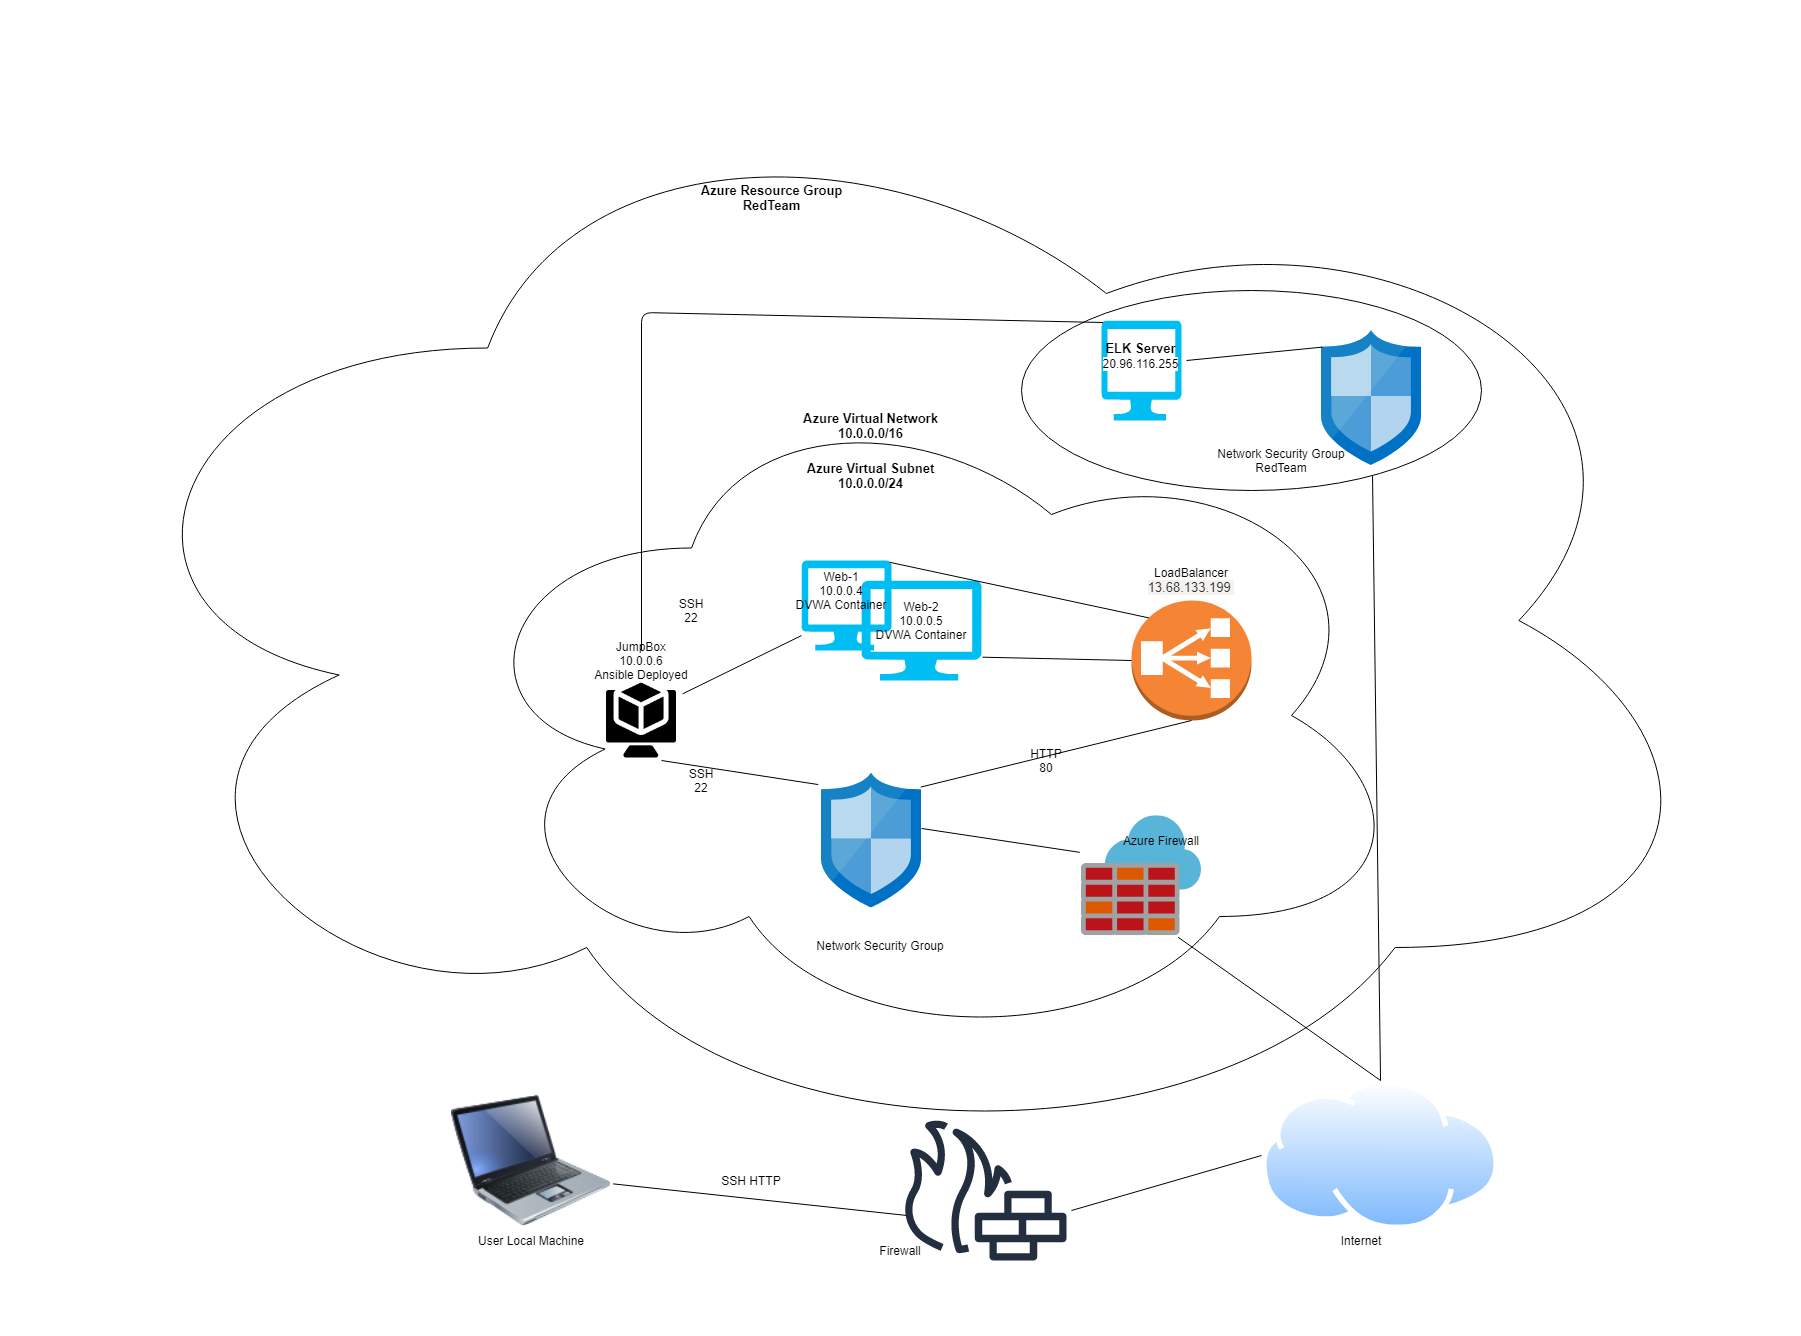

The diagram above was exported from draw.io. Its source (the exported page's mxGraphModel, read from the mxfile embedded in the PNG):
<mxGraphModel dx="2522" dy="1555" grid="1" gridSize="10" guides="1" tooltips="1" connect="1" arrows="1" fold="1" page="1" pageScale="1" pageWidth="1100" pageHeight="850" math="0" shadow="0">
  <root>
    <mxCell id="0" />
    <mxCell id="1" parent="0" />
    <mxCell id="r3wzViJXhWG6N6S3LCuG-51" value="" style="ellipse;shape=cloud;whiteSpace=wrap;html=1;" parent="1" vertex="1">
      <mxGeometry x="-346.37" y="-425" width="1650" height="1090" as="geometry" />
    </mxCell>
    <mxCell id="r3wzViJXhWG6N6S3LCuG-40" value="" style="ellipse;shape=cloud;whiteSpace=wrap;html=1;" parent="1" vertex="1">
      <mxGeometry x="30" y="-120" width="960" height="670" as="geometry" />
    </mxCell>
    <mxCell id="r3wzViJXhWG6N6S3LCuG-1" value="" style="outlineConnect=0;dashed=0;verticalLabelPosition=bottom;verticalAlign=top;align=center;html=1;shape=mxgraph.aws3.classic_load_balancer;fillColor=#F58534;gradientColor=none;" parent="1" vertex="1">
      <mxGeometry x="710" y="100" width="120" height="120" as="geometry" />
    </mxCell>
    <mxCell id="r3wzViJXhWG6N6S3LCuG-2" value="" style="shape=image;html=1;verticalAlign=top;verticalLabelPosition=bottom;labelBackgroundColor=#ffffff;imageAspect=0;aspect=fixed;image=https://cdn1.iconfinder.com/data/icons/virtual-reality-82/32/Virtual_Reality_vr_computer_3d_cube_screen_tv-128.png" parent="1" vertex="1">
      <mxGeometry x="180" y="180" width="80" height="80" as="geometry" />
    </mxCell>
    <mxCell id="r3wzViJXhWG6N6S3LCuG-5" value="" style="verticalLabelPosition=bottom;html=1;verticalAlign=top;align=center;strokeColor=none;fillColor=#00BEF2;shape=mxgraph.azure.computer;pointerEvents=1;" parent="1" vertex="1">
      <mxGeometry x="440" y="80" width="120" height="100" as="geometry" />
    </mxCell>
    <mxCell id="r3wzViJXhWG6N6S3LCuG-6" value="" style="verticalLabelPosition=bottom;html=1;verticalAlign=top;align=center;strokeColor=none;fillColor=#00BEF2;shape=mxgraph.azure.computer;pointerEvents=1;" parent="1" vertex="1">
      <mxGeometry x="380" y="60" width="90" height="90" as="geometry" />
    </mxCell>
    <mxCell id="r3wzViJXhWG6N6S3LCuG-7" value="" style="aspect=fixed;html=1;points=[];align=center;image;fontSize=12;image=img/lib/mscae/Network_Security_Groups_Classic.svg;" parent="1" vertex="1">
      <mxGeometry x="400" y="272.43" width="100" height="135.13" as="geometry" />
    </mxCell>
    <mxCell id="r3wzViJXhWG6N6S3LCuG-8" value="" style="aspect=fixed;html=1;points=[];align=center;image;fontSize=12;image=img/lib/mscae/Azure_Firewall.svg;" parent="1" vertex="1">
      <mxGeometry x="660" y="315.13" width="120" height="120" as="geometry" />
    </mxCell>
    <mxCell id="r3wzViJXhWG6N6S3LCuG-15" value="" style="aspect=fixed;perimeter=ellipsePerimeter;html=1;align=center;shadow=0;dashed=0;spacingTop=3;image;image=img/lib/active_directory/internet_cloud.svg;" parent="1" vertex="1">
      <mxGeometry x="840" y="580" width="238.1" height="150" as="geometry" />
    </mxCell>
    <mxCell id="r3wzViJXhWG6N6S3LCuG-16" value="" style="endArrow=none;html=1;entryX=0.806;entryY=1.014;entryDx=0;entryDy=0;entryPerimeter=0;exitX=0.5;exitY=0;exitDx=0;exitDy=0;" parent="1" source="r3wzViJXhWG6N6S3LCuG-15" target="r3wzViJXhWG6N6S3LCuG-8" edge="1">
      <mxGeometry width="50" height="50" relative="1" as="geometry">
        <mxPoint x="800" y="640" as="sourcePoint" />
        <mxPoint x="850" y="590" as="targetPoint" />
      </mxGeometry>
    </mxCell>
    <mxCell id="r3wzViJXhWG6N6S3LCuG-17" value="" style="endArrow=none;html=1;entryX=1;entryY=0.411;entryDx=0;entryDy=0;entryPerimeter=0;exitX=-0.014;exitY=0.306;exitDx=0;exitDy=0;exitPerimeter=0;" parent="1" source="r3wzViJXhWG6N6S3LCuG-8" target="r3wzViJXhWG6N6S3LCuG-7" edge="1">
      <mxGeometry width="50" height="50" relative="1" as="geometry">
        <mxPoint x="800" y="640" as="sourcePoint" />
        <mxPoint x="850" y="590" as="targetPoint" />
      </mxGeometry>
    </mxCell>
    <mxCell id="r3wzViJXhWG6N6S3LCuG-18" value="" style="endArrow=none;html=1;exitX=0.75;exitY=1;exitDx=0;exitDy=0;entryX=-0.033;entryY=0.086;entryDx=0;entryDy=0;entryPerimeter=0;" parent="1" source="r3wzViJXhWG6N6S3LCuG-2" target="r3wzViJXhWG6N6S3LCuG-7" edge="1">
      <mxGeometry width="50" height="50" relative="1" as="geometry">
        <mxPoint x="800" y="640" as="sourcePoint" />
        <mxPoint x="850" y="590" as="targetPoint" />
      </mxGeometry>
    </mxCell>
    <mxCell id="r3wzViJXhWG6N6S3LCuG-22" value="" style="endArrow=none;html=1;entryX=0;entryY=0.834;entryDx=0;entryDy=0;entryPerimeter=0;exitX=1.014;exitY=0.167;exitDx=0;exitDy=0;exitPerimeter=0;" parent="1" source="r3wzViJXhWG6N6S3LCuG-2" target="r3wzViJXhWG6N6S3LCuG-6" edge="1">
      <mxGeometry width="50" height="50" relative="1" as="geometry">
        <mxPoint x="800" y="570" as="sourcePoint" />
        <mxPoint x="850" y="520" as="targetPoint" />
      </mxGeometry>
    </mxCell>
    <mxCell id="r3wzViJXhWG6N6S3LCuG-24" value="" style="endArrow=none;html=1;exitX=0;exitY=0.5;exitDx=0;exitDy=0;exitPerimeter=0;entryX=1.008;entryY=0.767;entryDx=0;entryDy=0;entryPerimeter=0;" parent="1" source="r3wzViJXhWG6N6S3LCuG-1" target="r3wzViJXhWG6N6S3LCuG-5" edge="1">
      <mxGeometry width="50" height="50" relative="1" as="geometry">
        <mxPoint x="800" y="570" as="sourcePoint" />
        <mxPoint x="850" y="520" as="targetPoint" />
      </mxGeometry>
    </mxCell>
    <mxCell id="r3wzViJXhWG6N6S3LCuG-25" value="" style="endArrow=none;html=1;entryX=0;entryY=0.5;entryDx=0;entryDy=0;" parent="1" target="r3wzViJXhWG6N6S3LCuG-15" edge="1">
      <mxGeometry width="50" height="50" relative="1" as="geometry">
        <mxPoint x="650" y="710" as="sourcePoint" />
        <mxPoint x="850" y="520" as="targetPoint" />
      </mxGeometry>
    </mxCell>
    <mxCell id="r3wzViJXhWG6N6S3LCuG-26" value="" style="outlineConnect=0;fontColor=#232F3E;gradientColor=none;fillColor=#232F3E;strokeColor=none;dashed=0;verticalLabelPosition=bottom;verticalAlign=top;align=center;html=1;fontSize=12;fontStyle=0;aspect=fixed;pointerEvents=1;shape=mxgraph.aws4.generic_firewall;" parent="1" vertex="1">
      <mxGeometry x="480.00000000000006" y="620" width="165.45" height="140" as="geometry" />
    </mxCell>
    <mxCell id="r3wzViJXhWG6N6S3LCuG-27" value="" style="image;html=1;image=img/lib/clip_art/computers/Laptop_128x128.png" parent="1" vertex="1">
      <mxGeometry x="30" y="580" width="160" height="160" as="geometry" />
    </mxCell>
    <mxCell id="r3wzViJXhWG6N6S3LCuG-28" value="" style="endArrow=none;html=1;exitX=1.01;exitY=0.646;exitDx=0;exitDy=0;entryX=0.026;entryY=0.678;entryDx=0;entryDy=0;entryPerimeter=0;exitPerimeter=0;" parent="1" source="r3wzViJXhWG6N6S3LCuG-27" target="r3wzViJXhWG6N6S3LCuG-26" edge="1">
      <mxGeometry width="50" height="50" relative="1" as="geometry">
        <mxPoint x="800" y="570" as="sourcePoint" />
        <mxPoint x="850" y="520" as="targetPoint" />
      </mxGeometry>
    </mxCell>
    <mxCell id="r3wzViJXhWG6N6S3LCuG-31" value="JumpBox&lt;br&gt;10.0.0.6&lt;br&gt;Ansible Deployed" style="text;html=1;strokeColor=none;fillColor=none;align=center;verticalAlign=middle;whiteSpace=wrap;rounded=0;" parent="1" vertex="1">
      <mxGeometry x="150" y="150" width="140" height="20" as="geometry" />
    </mxCell>
    <mxCell id="r3wzViJXhWG6N6S3LCuG-32" value="Web-1&lt;br&gt;10.0.0.4&lt;br&gt;DVWA Container&lt;br&gt;" style="text;html=1;strokeColor=none;fillColor=none;align=center;verticalAlign=middle;whiteSpace=wrap;rounded=0;" parent="1" vertex="1">
      <mxGeometry x="350" y="80" width="140" height="20" as="geometry" />
    </mxCell>
    <mxCell id="r3wzViJXhWG6N6S3LCuG-33" value="Web-2&lt;br&gt;10.0.0.5&lt;br&gt;DVWA Container" style="text;html=1;strokeColor=none;fillColor=none;align=center;verticalAlign=middle;whiteSpace=wrap;rounded=0;" parent="1" vertex="1">
      <mxGeometry x="430" y="110" width="140" height="20" as="geometry" />
    </mxCell>
    <mxCell id="r3wzViJXhWG6N6S3LCuG-34" value="LoadBalancer&lt;br&gt;&lt;span style=&quot;color: rgb(50 , 49 , 48) ; font-family: &amp;#34;az_ea_font&amp;#34; , &amp;#34;segoe ui&amp;#34; , &amp;#34;az_font&amp;#34; , , , &amp;#34;blinkmacsystemfont&amp;#34; , &amp;#34;roboto&amp;#34; , &amp;#34;oxygen&amp;#34; , &amp;#34;ubuntu&amp;#34; , &amp;#34;cantarell&amp;#34; , &amp;#34;open sans&amp;#34; , &amp;#34;helvetica neue&amp;#34; , sans-serif ; font-size: 13px ; text-align: left ; background-color: rgb(243 , 242 , 241)&quot;&gt;13.68.133.199&amp;nbsp;&lt;br&gt;&lt;/span&gt;" style="text;html=1;strokeColor=none;fillColor=none;align=center;verticalAlign=middle;whiteSpace=wrap;rounded=0;" parent="1" vertex="1">
      <mxGeometry x="700" y="70" width="140" height="20" as="geometry" />
    </mxCell>
    <mxCell id="r3wzViJXhWG6N6S3LCuG-35" value="Network Security Group&lt;br&gt;" style="text;html=1;strokeColor=none;fillColor=none;align=center;verticalAlign=middle;whiteSpace=wrap;rounded=0;" parent="1" vertex="1">
      <mxGeometry x="388.64" y="435.13" width="140" height="20" as="geometry" />
    </mxCell>
    <mxCell id="r3wzViJXhWG6N6S3LCuG-36" value="Azure Firewall" style="text;html=1;strokeColor=none;fillColor=none;align=center;verticalAlign=middle;whiteSpace=wrap;rounded=0;" parent="1" vertex="1">
      <mxGeometry x="670" y="330" width="140" height="20" as="geometry" />
    </mxCell>
    <mxCell id="r3wzViJXhWG6N6S3LCuG-37" value="Firewall" style="text;html=1;strokeColor=none;fillColor=none;align=center;verticalAlign=middle;whiteSpace=wrap;rounded=0;" parent="1" vertex="1">
      <mxGeometry x="408.63" y="740" width="140" height="20" as="geometry" />
    </mxCell>
    <mxCell id="r3wzViJXhWG6N6S3LCuG-38" value="User Local Machine&lt;br&gt;" style="text;html=1;strokeColor=none;fillColor=none;align=center;verticalAlign=middle;whiteSpace=wrap;rounded=0;" parent="1" vertex="1">
      <mxGeometry x="40" y="730" width="140" height="20" as="geometry" />
    </mxCell>
    <mxCell id="r3wzViJXhWG6N6S3LCuG-39" value="Internet" style="text;html=1;strokeColor=none;fillColor=none;align=center;verticalAlign=middle;whiteSpace=wrap;rounded=0;" parent="1" vertex="1">
      <mxGeometry x="870" y="730" width="140" height="20" as="geometry" />
    </mxCell>
    <mxCell id="r3wzViJXhWG6N6S3LCuG-43" value="" style="endArrow=none;html=1;exitX=0.992;exitY=0.105;exitDx=0;exitDy=0;exitPerimeter=0;entryX=0.5;entryY=1;entryDx=0;entryDy=0;entryPerimeter=0;" parent="1" source="r3wzViJXhWG6N6S3LCuG-7" target="r3wzViJXhWG6N6S3LCuG-1" edge="1">
      <mxGeometry width="50" height="50" relative="1" as="geometry">
        <mxPoint x="480" y="340" as="sourcePoint" />
        <mxPoint x="530" y="290" as="targetPoint" />
      </mxGeometry>
    </mxCell>
    <mxCell id="r3wzViJXhWG6N6S3LCuG-44" value="HTTP 80" style="text;html=1;strokeColor=none;fillColor=none;align=center;verticalAlign=middle;whiteSpace=wrap;rounded=0;" parent="1" vertex="1">
      <mxGeometry x="605.45" y="250" width="40" height="20" as="geometry" />
    </mxCell>
    <mxCell id="r3wzViJXhWG6N6S3LCuG-46" value="SSH&lt;br&gt;22" style="text;html=1;strokeColor=none;fillColor=none;align=center;verticalAlign=middle;whiteSpace=wrap;rounded=0;" parent="1" vertex="1">
      <mxGeometry x="260" y="270" width="40" height="20" as="geometry" />
    </mxCell>
    <mxCell id="r3wzViJXhWG6N6S3LCuG-47" value="SSH&lt;br&gt;22" style="text;html=1;strokeColor=none;fillColor=none;align=center;verticalAlign=middle;whiteSpace=wrap;rounded=0;" parent="1" vertex="1">
      <mxGeometry x="250" y="100" width="40" height="20" as="geometry" />
    </mxCell>
    <mxCell id="r3wzViJXhWG6N6S3LCuG-48" value="" style="endArrow=none;html=1;exitX=0.145;exitY=0.145;exitDx=0;exitDy=0;exitPerimeter=0;entryX=0.98;entryY=0.02;entryDx=0;entryDy=0;entryPerimeter=0;" parent="1" source="r3wzViJXhWG6N6S3LCuG-1" target="r3wzViJXhWG6N6S3LCuG-6" edge="1">
      <mxGeometry width="50" height="50" relative="1" as="geometry">
        <mxPoint x="679.04" y="37.959999999999994" as="sourcePoint" />
        <mxPoint x="470.00000000000006" y="9.999999999999957" as="targetPoint" />
      </mxGeometry>
    </mxCell>
    <mxCell id="r3wzViJXhWG6N6S3LCuG-49" value="SSH HTTP" style="text;html=1;strokeColor=none;fillColor=none;align=center;verticalAlign=middle;whiteSpace=wrap;rounded=0;" parent="1" vertex="1">
      <mxGeometry x="260" y="670" width="140" height="20" as="geometry" />
    </mxCell>
    <mxCell id="r3wzViJXhWG6N6S3LCuG-52" value="&lt;b&gt;&lt;font style=&quot;font-size: 13px&quot;&gt;Azure Resource Group&lt;br&gt;RedTeam&lt;br&gt;&lt;br&gt;&lt;/font&gt;&lt;/b&gt;" style="text;html=1;strokeColor=none;fillColor=none;align=center;verticalAlign=middle;whiteSpace=wrap;rounded=0;" parent="1" vertex="1">
      <mxGeometry x="271.36" y="-310" width="158.64" height="30" as="geometry" />
    </mxCell>
    <mxCell id="r3wzViJXhWG6N6S3LCuG-53" value="&lt;b&gt;&lt;font style=&quot;font-size: 13px&quot;&gt;Azure Virtual Subnet&lt;br&gt;10.0.0.0/24&lt;br&gt;&lt;/font&gt;&lt;/b&gt;" style="text;html=1;strokeColor=none;fillColor=none;align=center;verticalAlign=middle;whiteSpace=wrap;rounded=0;" parent="1" vertex="1">
      <mxGeometry x="370" y="-40" width="158.64" height="30" as="geometry" />
    </mxCell>
    <mxCell id="r3wzViJXhWG6N6S3LCuG-54" value="&lt;b&gt;&lt;font style=&quot;font-size: 13px&quot;&gt;Azure Virtual Network&lt;br&gt;10.0.0.0/16&lt;br&gt;&lt;/font&gt;&lt;/b&gt;" style="text;html=1;strokeColor=none;fillColor=none;align=center;verticalAlign=middle;whiteSpace=wrap;rounded=0;" parent="1" vertex="1">
      <mxGeometry x="370" y="-90" width="158.64" height="30" as="geometry" />
    </mxCell>
    <mxCell id="3joDDiQUN7jKG8_VnMtW-4" value="" style="endArrow=none;html=1;exitX=0.5;exitY=0;exitDx=0;exitDy=0;" parent="1" source="r3wzViJXhWG6N6S3LCuG-15" target="3joDDiQUN7jKG8_VnMtW-5" edge="1">
      <mxGeometry width="50" height="50" relative="1" as="geometry">
        <mxPoint x="870" y="-70" as="sourcePoint" />
        <mxPoint x="920" y="-120" as="targetPoint" />
      </mxGeometry>
    </mxCell>
    <mxCell id="3joDDiQUN7jKG8_VnMtW-14" value="Untitled Layer" parent="0" />
    <mxCell id="3joDDiQUN7jKG8_VnMtW-15" value="" style="ellipse;whiteSpace=wrap;html=1;" parent="3joDDiQUN7jKG8_VnMtW-14" vertex="1">
      <mxGeometry x="600" y="-210" width="460" height="200" as="geometry" />
    </mxCell>
    <mxCell id="3joDDiQUN7jKG8_VnMtW-16" value="Untitled Layer" parent="0" />
    <mxCell id="3joDDiQUN7jKG8_VnMtW-5" value="" style="aspect=fixed;html=1;points=[];align=center;image;fontSize=12;image=img/lib/mscae/Network_Security_Groups_Classic.svg;" parent="3joDDiQUN7jKG8_VnMtW-16" vertex="1">
      <mxGeometry x="900" y="-170" width="100" height="135.13" as="geometry" />
    </mxCell>
    <mxCell id="3joDDiQUN7jKG8_VnMtW-7" value="" style="verticalLabelPosition=bottom;html=1;verticalAlign=top;align=center;strokeColor=none;fillColor=#00BEF2;shape=mxgraph.azure.computer;pointerEvents=1;" parent="3joDDiQUN7jKG8_VnMtW-16" vertex="1">
      <mxGeometry x="680" y="-180" width="80" height="100" as="geometry" />
    </mxCell>
    <mxCell id="3joDDiQUN7jKG8_VnMtW-6" value="" style="endArrow=none;html=1;exitX=1.063;exitY=0.4;exitDx=0;exitDy=0;exitPerimeter=0;entryX=0.009;entryY=0.123;entryDx=0;entryDy=0;entryPerimeter=0;" parent="3joDDiQUN7jKG8_VnMtW-16" source="3joDDiQUN7jKG8_VnMtW-7" target="3joDDiQUN7jKG8_VnMtW-5" edge="1">
      <mxGeometry width="50" height="50" relative="1" as="geometry">
        <mxPoint x="859.05" y="-110" as="sourcePoint" />
        <mxPoint x="909" y="-150" as="targetPoint" />
      </mxGeometry>
    </mxCell>
    <mxCell id="3joDDiQUN7jKG8_VnMtW-9" value="" style="endArrow=none;html=1;entryX=0.02;entryY=0.02;entryDx=0;entryDy=0;entryPerimeter=0;" parent="3joDDiQUN7jKG8_VnMtW-16" source="r3wzViJXhWG6N6S3LCuG-31" target="3joDDiQUN7jKG8_VnMtW-7" edge="1">
      <mxGeometry width="50" height="50" relative="1" as="geometry">
        <mxPoint x="620" y="-150" as="sourcePoint" />
        <mxPoint x="670" y="-200" as="targetPoint" />
        <Array as="points">
          <mxPoint x="220" y="-188" />
        </Array>
      </mxGeometry>
    </mxCell>
    <mxCell id="3joDDiQUN7jKG8_VnMtW-8" value="&lt;b&gt;&lt;font style=&quot;font-size: 13px&quot;&gt;ELK Server&lt;br&gt;&lt;/font&gt;&lt;/b&gt;&lt;span style=&quot;background-color: rgb(255 , 255 , 255)&quot;&gt;&lt;font style=&quot;font-size: 12px&quot;&gt;20.96.116.255&lt;/font&gt;&lt;/span&gt;&lt;b&gt;&lt;font style=&quot;font-size: 13px&quot;&gt;&lt;br&gt;&lt;/font&gt;&lt;/b&gt;" style="text;html=1;strokeColor=none;fillColor=none;align=center;verticalAlign=middle;whiteSpace=wrap;rounded=0;" parent="3joDDiQUN7jKG8_VnMtW-16" vertex="1">
      <mxGeometry x="640.0000000000001" y="-160" width="158.64" height="30" as="geometry" />
    </mxCell>
    <mxCell id="3joDDiQUN7jKG8_VnMtW-17" value="Network Security Group&lt;br&gt;RedTeam" style="text;html=1;strokeColor=none;fillColor=none;align=center;verticalAlign=middle;whiteSpace=wrap;rounded=0;" parent="3joDDiQUN7jKG8_VnMtW-16" vertex="1">
      <mxGeometry x="790" y="-50" width="140" height="20" as="geometry" />
    </mxCell>
  </root>
</mxGraphModel>